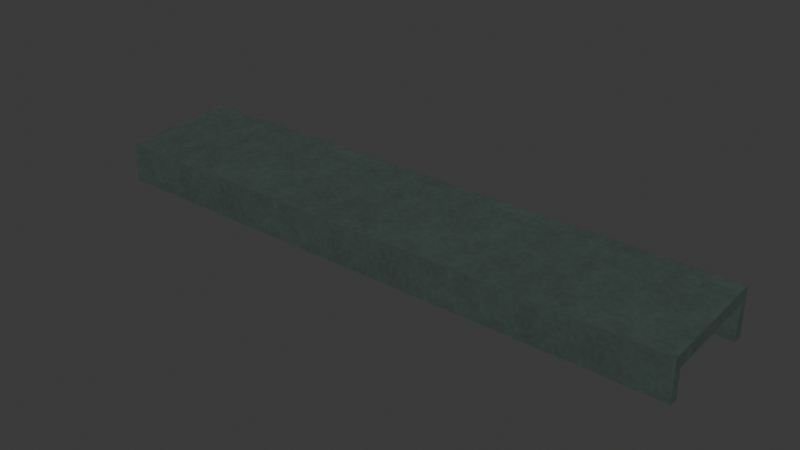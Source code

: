 # Source: modern-parapet-cap.lod1.blend  (saved by Blender 4.3.34; exported with 4.5.12 LTS)
import bpy
from mathutils import Matrix  # noqa: F401  (used for matrix-valued properties, if any)

bpy.ops.wm.read_factory_settings(use_empty=True)
scene = bpy.context.scene
scene.name = 'Scene'

# ---- collections
col_collection = bpy.data.collections.new('Collection'); scene.collection.children.link(col_collection)

# ---- images (referenced by path relative to the original .blend; pixels are not part of the script)
import os
ASSET_DIR = os.environ.get("B2B_ASSET_DIR", "")  # directory of the original .blend (textures are referenced by path, not embedded)
HERE = os.path.dirname(os.path.abspath(__file__))  # packed textures are extracted next to this script under _unpacked/

def load_image(name, relpath, width, height, colorspace="sRGB"):
    """Load a texture the original file referenced (path relative to the .blend, or extracted next to this script)."""
    p = next((c for c in (os.path.join(HERE, relpath), os.path.join(ASSET_DIR, relpath)) if relpath and os.path.exists(c)), "")
    if p:
        img = bpy.data.images.load(p, check_existing=True)
        img.name = name
    else:  # same state as the original file: an image datablock whose file is absent (Cycles renders it pink)
        img = bpy.data.images.new(name, width, height)
        img.source = "FILE"
        img.filepath = "//" + (relpath or name)
    img.colorspace_settings.name = colorspace
    return img
img_painted_metal_color_png = load_image('painted-metal-color.png', '_unpacked/painted-metal-color.7abd9a76.png', 480, 480, 'sRGB')
img_painted_metal_normal_png = load_image('painted-metal-normal.png', '_unpacked/painted-metal-normal.ea7b61ae.png', 480, 480, 'Non-Color')
img_painted_metal_orm_png = load_image('painted-metal-orm.png', '_unpacked/painted-metal-orm.7951ee23.png', 480, 480, 'Non-Color')

# ---- materials (node trees are filled in below, after node groups)
mat_city_painted_metal_metre_uv = bpy.data.materials.new('City painted-metal metre UV')
mat_city_painted_metal_metre_uv.use_backface_culling = True

# ---- material node trees
mat_city_painted_metal_metre_uv.use_nodes = True; mat_city_painted_metal_metre_uv.node_tree.nodes.clear()
_N = mat_city_painted_metal_metre_uv.node_tree.nodes; _L = mat_city_painted_metal_metre_uv.node_tree.links
n0 = _N.new('ShaderNodeBsdfPrincipled'); n0.name = 'Principled BSDF'; n0.location = (10, 300)
n1 = _N.new('ShaderNodeOutputMaterial'); n1.name = 'Material Output'; n1.location = (300, 300)
n2 = _N.new('ShaderNodeUVMap'); n2.name = 'UV Map'; n2.location = (0, 0)
n2.uv_map = 'UVMap'
n3 = _N.new('ShaderNodeVectorMath'); n3.name = 'Metres to shared physical repeat'; n3.location = (0, 0)
n3.operation = 'MULTIPLY'
n3.inputs[1].default_value = (1.25, 1.25, 1.0)
n4 = _N.new('ShaderNodeTexImage'); n4.name = 'Image Texture'; n4.location = (0, 0)
n4.image = img_painted_metal_color_png
n5 = _N.new('ShaderNodeTexImage'); n5.name = 'Image Texture.001'; n5.location = (0, 0)
n5.image = img_painted_metal_normal_png
n6 = _N.new('ShaderNodeTexImage'); n6.name = 'Image Texture.002'; n6.location = (0, 0)
n6.image = img_painted_metal_orm_png
n7 = _N.new('ShaderNodeNormalMap'); n7.name = 'Normal Map'; n7.location = (0, 0)
n7.uv_map = 'UVMap'
n8 = _N.new('ShaderNodeSeparateColor'); n8.name = 'Separate Color'; n8.location = (0, 0)
_L.new(n0.outputs[0], n1.inputs[0])
_L.new(n2.outputs[0], n3.inputs[0])
_L.new(n3.outputs[0], n4.inputs[0])
_L.new(n3.outputs[0], n5.inputs[0])
_L.new(n3.outputs[0], n6.inputs[0])
_L.new(n4.outputs[0], n0.inputs[0])
_L.new(n5.outputs[0], n7.inputs[1])
_L.new(n7.outputs[0], n0.inputs[5])
_L.new(n6.outputs[0], n8.inputs[0])
_L.new(n8.outputs[1], n0.inputs[2])
_L.new(n8.outputs[2], n0.inputs[1])
n1.is_active_output = True

# ---- world
world_world = bpy.data.worlds.new('World'); scene.world = world_world
world_world.use_nodes = True; world_world.node_tree.nodes.clear()
_N = world_world.node_tree.nodes; _L = world_world.node_tree.links
n0 = _N.new('ShaderNodeOutputWorld'); n0.name = 'World Output'; n0.location = (300, 300)
n1 = _N.new('ShaderNodeBackground'); n1.name = 'Background'; n1.location = (10, 300)
n1.inputs[0].default_value = (0.05088, 0.05088, 0.05088, 1.0)
_L.new(n1.outputs[0], n0.inputs[0])
n0.is_active_output = True
world_world.color = (0.05088, 0.05088, 0.05088)
world_world.sun_shadow_jitter_overblur = 0.0

# ---- meshes
me_hollow_sloped_parapet_coping_with_two_folded_drip_skirts = bpy.data.meshes.new('Hollow sloped parapet coping with two folded drip skirts')
me_hollow_sloped_parapet_coping_with_two_folded_drip_skirts.from_pydata([(-1.2, -0.02, 0.0), (-1.2, -0.055, 0.0), (-1.2, -0.055, 0.14), (-1.2, -0.445, 0.11), (-1.2, -0.445, 0.0), (-1.2, -0.48, 0.0), (-1.2, -0.48, 0.16), (-1.2, -0.02, 0.19), (1.2, -0.02, 0.0), (1.2, -0.055, 0.0), (1.2, -0.055, 0.14), (1.2, -0.445, 0.11), (1.2, -0.445, 0.0), (1.2, -0.48, 0.0), (1.2, -0.48, 0.16), (1.2, -0.02, 0.19)], [], [(7, 0, 1, 2, 3, 4, 5, 6), (8, 15, 14, 13, 12, 11, 10, 9), (0, 8, 9, 1), (1, 9, 10, 2), (2, 10, 11, 3), (3, 11, 12, 4), (4, 12, 13, 5), (5, 13, 14, 6), (6, 14, 15, 7), (7, 15, 8, 0)])
_uv = me_hollow_sloped_parapet_coping_with_two_folded_drip_skirts.uv_layers.new(name='UVMap')
_uv.uv.foreach_set('vector', [-0.02, 0.19, -0.02, 0.0, -0.055, 0.0, -0.055, 0.14, -0.445, 0.11, -0.445, 0.0, -0.48, 0.0, -0.48, 0.16, -0.02, 0.0, -0.02, 0.19, -0.48, 0.16, -0.48, 0.0, -0.445, 0.0, -0.445, 0.11, -0.055, 0.14, -0.055, 0.0, -1.2, -0.02, 1.2, -0.02, 1.2, -0.055, -1.2, -0.055, -1.2, 0.0, 1.2, 0.0, 1.2, 0.14, -1.2, 0.14, -1.2, -0.055, 1.2, -0.055, 1.2, -0.445, -1.2, -0.445, -1.2, 0.11, 1.2, 0.11, 1.2, 0.0, -1.2, 0.0, -1.2, -0.445, 1.2, -0.445, 1.2, -0.48, -1.2, -0.48, -1.2, 0.0, 1.2, 0.0, 1.2, 0.16, -1.2, 0.16, -1.2, -0.48, 1.2, -0.48, 1.2, -0.02, -1.2, -0.02, -1.2, 0.19, 1.2, 0.19, 1.2, 0.0, -1.2, 0.0])
me_hollow_sloped_parapet_coping_with_two_folded_drip_skirts.materials.append(mat_city_painted_metal_metre_uv)
me_hollow_sloped_parapet_coping_with_two_folded_drip_skirts.update()

# ---- objects
ob_hollow_sloped_parapet_coping_with_two_folded_drip_skirts = bpy.data.objects.new('Hollow sloped parapet coping with two folded drip skirts', me_hollow_sloped_parapet_coping_with_two_folded_drip_skirts)

# ---- transforms, parenting, visibility, modifiers, constraints
ob_hollow_sloped_parapet_coping_with_two_folded_drip_skirts.location = (0.0, 0.0, 0.0)

# ---- collection membership
col_collection.objects.link(ob_hollow_sloped_parapet_coping_with_two_folded_drip_skirts)

# ---- scene / render settings (as saved in the file)
scene.frame_start = 1; scene.frame_end = 250; scene.frame_set(1)
scene.render.engine = 'BLENDER_EEVEE_NEXT'
bpy.context.view_layer.update()

# ---- added for rendering (the .blend has no active camera and no usable light): camera, sun
cam_auto = bpy.data.cameras.new('AutoCamera')
cam_auto.lens = 50.0
cam_auto.sensor_width = 36.0
cam_auto.clip_end = 1000.0
ob_auto_camera = bpy.data.objects.new('AutoCamera', cam_auto)
scene.collection.objects.link(ob_auto_camera)
ob_auto_camera.location = (2.26778, -2.97134, 1.90923)
ob_auto_camera.rotation_euler = (1.09748, -7.21219e-08, 0.694738)
scene.camera = ob_auto_camera
light_auto_sun = bpy.data.lights.new('AutoSun', 'SUN')
light_auto_sun.energy = 3.0
light_auto_sun.angle = 0.0523599
ob_auto_sun = bpy.data.objects.new('AutoSun', light_auto_sun)
scene.collection.objects.link(ob_auto_sun)
ob_auto_sun.rotation_euler = (0.872665, 0.174533, 0.523599)
bpy.context.view_layer.update()
